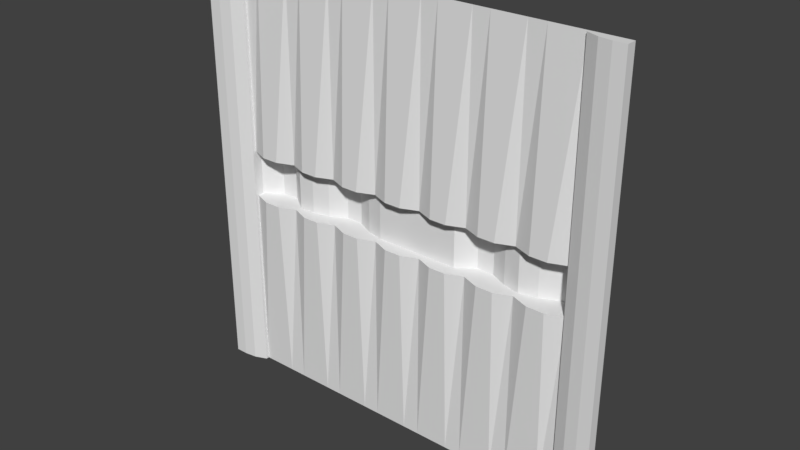 # Source: reac3_4.blend  (saved by Blender 2.78.0; exported with 4.5.12 LTS)
import bpy
from mathutils import Matrix  # noqa: F401  (used for matrix-valued properties, if any)

bpy.ops.wm.read_factory_settings(use_empty=True)
scene = bpy.context.scene
scene.name = 'Scene'

# ---- collections
col_collection_1 = bpy.data.collections.new('Collection 1'); scene.collection.children.link(col_collection_1)

# ---- materials (node trees are filled in below, after node groups)
mat_reac3_4 = bpy.data.materials.new('reac3_4')
mat_reac3_4.alpha_threshold = 0.0
mat_reac3_4.use_transparent_shadow = False
mat_reac3_4.roughness = 0.5

# ---- material node trees

# ---- world
world_world = bpy.data.worlds.new('World'); scene.world = world_world
world_world.color = (0.05088, 0.05088, 0.05088)
world_world.use_sun_shadow = False
world_world.sun_shadow_jitter_overblur = 0.0
world_world.cycles.sampling_method = 'MANUAL'

# ---- meshes
me_reac3_4 = bpy.data.meshes.new('reac3_4')
me_reac3_4.from_pydata([(-1.28, 1.28, -1.28), (1.28, 1.28, -1.28), (-1.28, 1.28, 1.28), (1.28, 1.28, 1.28), (1.06, 1.28, -1.28), (1.06, 1.28, 1.28), (-1.06, 1.28, 1.28), (-1.06, 1.28, -1.28), (-0.7498, 1.28, -1.28), (-0.4502, 1.28, -1.28), (-0.1501, 1.28, -1.28), (0.1504, 1.28, -1.28), (0.4496, 1.28, -1.28), (0.7506, 1.28, -1.28), (0.7506, 1.28, 1.28), (0.4496, 1.28, 1.28), (0.1504, 1.28, 1.28), (-0.1501, 1.28, 1.28), (-0.4502, 1.28, 1.28), (-0.7498, 1.28, 1.28), (-1.28, 1.22, 1.28), (-1.28, 1.22, -1.28), (1.06, 1.26, -1.28), (1.28, 1.22, -1.28), (1.28, 1.22, 1.28), (-1.06, 1.26, 1.28), (1.06, 1.26, 1.28), (-1.06, 1.26, -1.28), (-0.8531, 1.28, 1.28), (-0.9564, 1.28, 1.28), (-0.9564, 1.28, -1.28), (-0.8531, 1.28, -1.28), (-0.6499, 1.28, -1.28), (-0.5501, 1.28, -1.28), (-0.5501, 1.28, 1.28), (-0.6499, 1.28, 1.28), (-0.3502, 1.28, -1.28), (-0.2502, 1.28, -1.28), (-0.2502, 1.28, 1.28), (-0.3502, 1.28, 1.28), (-0.04995, 1.28, -1.28), (0.05023, 1.28, -1.28), (0.05023, 1.28, 1.28), (-0.04995, 1.28, 1.28), (0.2502, 1.28, -1.28), (0.3499, 1.28, -1.28), (0.3499, 1.28, 1.28), (0.2502, 1.28, 1.28), (0.55, 1.28, -1.28), (0.6503, 1.28, -1.28), (0.6503, 1.28, 1.28), (0.55, 1.28, 1.28), (0.8537, 1.28, -1.28), (0.9569, 1.28, -1.28), (0.9569, 1.28, 1.28), (0.8537, 1.28, 1.28), (-1.28, 1.28, 0.1399), (1.28, 1.28, 0.1399), (1.06, 1.28, 0.1399), (-1.06, 1.28, 0.1399), (-0.7498, 1.28, 0.1399), (-0.4502, 1.28, 0.1399), (-0.1501, 1.28, 0.1399), (0.1504, 1.28, 0.1399), (0.4496, 1.28, 0.1399), (0.7506, 1.28, 0.1399), (-1.28, 1.22, 0.1399), (1.28, 1.22, 0.1445), (1.06, 1.26, 0.1445), (-1.06, 1.26, 0.1399), (-0.9564, 1.24, 0.1399), (-0.8531, 1.24, 0.1399), (-0.6499, 1.24, 0.1399), (-0.5501, 1.24, 0.1399), (-0.3502, 1.24, 0.1399), (-0.2502, 1.24, 0.1399), (-0.04995, 1.24, 0.1399), (0.05023, 1.24, 0.1399), (0.2502, 1.24, 0.1399), (0.3499, 1.24, 0.1399), (0.55, 1.24, 0.1399), (0.6503, 1.24, 0.1399), (0.8537, 1.24, 0.1399), (0.9569, 1.24, 0.1399), (-1.28, 1.28, -0.1399), (-1.28, 1.22, -0.139), (1.28, 1.28, -0.1399), (1.06, 1.28, -0.1399), (-1.06, 1.28, -0.1399), (-0.7498, 1.28, -0.1399), (-0.4502, 1.28, -0.1399), (-0.1501, 1.28, -0.1399), (0.1504, 1.28, -0.1399), (0.4496, 1.28, -0.1399), (0.7506, 1.28, -0.1399), (1.28, 1.22, -0.1362), (1.06, 1.26, -0.1353), (-1.06, 1.26, -0.139), (-0.9564, 1.24, -0.1399), (-0.8531, 1.24, -0.1399), (-0.6499, 1.24, -0.1399), (-0.5501, 1.24, -0.1399), (-0.3502, 1.24, -0.1399), (-0.2502, 1.24, -0.1399), (-0.04995, 1.24, -0.1399), (0.05023, 1.24, -0.1399), (0.2502, 1.24, -0.1399), (0.3499, 1.24, -0.1399), (0.55, 1.24, -0.1399), (0.6503, 1.24, -0.1399), (0.8537, 1.24, -0.1399), (0.9569, 1.24, -0.1399), (1.06, 1.393, -0.1399), (1.06, 1.393, 0.1399), (-1.06, 1.32, -0.1399), (-1.06, 1.32, 0.1399), (-0.7498, 1.32, -0.1399), (-0.7498, 1.32, 0.1399), (-0.4502, 1.393, -0.1399), (-0.4502, 1.393, 0.1399), (-0.1501, 1.32, -0.1399), (-0.1501, 1.32, 0.1399), (0.1504, 1.32, -0.1399), (0.1504, 1.32, 0.1399), (0.4496, 1.393, -0.1399), (0.4496, 1.393, 0.1399), (0.7506, 1.32, -0.1399), (0.7506, 1.32, 0.1399), (-0.9564, 1.393, -0.1399), (-0.9564, 1.393, 0.1399), (-0.8531, 1.393, -0.1399), (-0.8531, 1.393, 0.1399), (-0.6499, 1.32, -0.1399), (-0.6499, 1.32, 0.1399), (-0.5501, 1.344, -0.1399), (-0.5501, 1.344, 0.1399), (-0.3502, 1.393, -0.1399), (-0.3502, 1.393, 0.1399), (-0.2502, 1.344, -0.1399), (-0.2502, 1.344, 0.1399), (-0.04995, 1.32, -0.1399), (-0.04995, 1.32, 0.1399), (0.05023, 1.32, -0.1399), (0.05023, 1.32, 0.1399), (0.2502, 1.32, -0.1399), (0.2502, 1.32, 0.1399), (0.3499, 1.32, -0.1399), (0.3499, 1.32, 0.1399), (0.55, 1.393, -0.1399), (0.55, 1.393, 0.1399), (0.6503, 1.344, -0.1399), (0.6503, 1.344, 0.1399), (0.8537, 1.344, -0.1399), (0.8537, 1.344, 0.1399), (0.9569, 1.393, -0.1399), (0.9569, 1.393, 0.1399), (1.133, 1.28, -1.28), (1.207, 1.28, -1.28), (1.207, 1.28, 1.28), (1.133, 1.28, 1.28), (1.133, 1.23, -1.28), (1.207, 1.22, -1.28), (1.207, 1.22, 1.28), (1.133, 1.23, 1.28), (1.207, 1.22, 0.1445), (1.133, 1.23, 0.1445), (1.207, 1.22, -0.1359), (1.133, 1.23, -0.1356), (-1.133, 1.28, 1.28), (-1.207, 1.28, 1.28), (-1.207, 1.28, -1.28), (-1.133, 1.28, -1.28), (-1.133, 1.23, 1.28), (-1.207, 1.22, 1.28), (-1.207, 1.22, -1.28), (-1.133, 1.23, -1.28), (-1.133, 1.23, 0.1399), (-1.207, 1.22, 0.1399), (-1.133, 1.23, -0.139), (-1.207, 1.22, -0.139)], [], [(57, 3, 24, 67), (83, 58, 5, 54), (87, 4, 22, 96), (71, 60, 19, 28), (73, 61, 18, 34), (75, 62, 17, 38), (77, 63, 16, 42), (79, 64, 15, 46), (81, 65, 14, 50), (164, 67, 24, 162), (176, 69, 25, 172), (84, 0, 21, 85), (59, 6, 25, 69), (159, 5, 26, 163), (169, 2, 20, 173), (157, 1, 23, 161), (171, 7, 27, 175), (59, 70, 29, 6), (70, 71, 28, 29), (60, 72, 35, 19), (72, 73, 34, 35), (61, 74, 39, 18), (74, 75, 38, 39), (62, 76, 43, 17), (76, 77, 42, 43), (63, 78, 47, 16), (78, 79, 46, 47), (64, 80, 51, 15), (80, 81, 50, 51), (65, 82, 55, 14), (82, 83, 54, 55), (82, 65, 127, 153), (89, 100, 132, 116), (87, 58, 113, 112), (83, 82, 153, 155), (98, 99, 130, 128), (70, 59, 115, 129), (88, 98, 128, 114), (71, 70, 129, 131), (110, 111, 154, 152), (58, 83, 155, 113), (72, 60, 117, 133), (94, 110, 152, 126), (73, 72, 133, 135), (108, 109, 150, 148), (88, 59, 69, 97), (2, 56, 66, 20), (178, 97, 69, 176), (166, 95, 67, 164), (60, 71, 131, 117), (74, 61, 119, 137), (93, 108, 148, 124), (61, 73, 135, 119), (109, 94, 126, 150), (75, 74, 137, 139), (5, 58, 68, 26), (106, 107, 146, 144), (86, 57, 67, 95), (1, 86, 95, 23), (53, 4, 87, 111), (31, 8, 89, 99), (33, 9, 90, 101), (37, 10, 91, 103), (41, 11, 92, 105), (45, 12, 93, 107), (49, 13, 94, 109), (161, 23, 95, 166), (175, 27, 97, 178), (7, 88, 97, 27), (7, 30, 98, 88), (30, 31, 99, 98), (8, 32, 100, 89), (32, 33, 101, 100), (9, 36, 102, 90), (36, 37, 103, 102), (10, 40, 104, 91), (40, 41, 105, 104), (11, 44, 106, 92), (44, 45, 107, 106), (12, 48, 108, 93), (48, 49, 109, 108), (13, 52, 110, 94), (52, 53, 111, 110), (56, 84, 85, 66), (58, 87, 96, 68), (152, 154, 155, 153), (126, 152, 153, 127), (148, 150, 151, 149), (124, 148, 149, 125), (144, 146, 147, 145), (122, 144, 145, 123), (140, 142, 143, 141), (120, 140, 141, 121), (136, 138, 139, 137), (118, 136, 137, 119), (132, 134, 135, 133), (116, 132, 133, 117), (128, 130, 131, 129), (114, 128, 129, 115), (150, 126, 127, 151), (146, 124, 125, 147), (142, 122, 123, 143), (138, 120, 121, 139), (134, 118, 119, 135), (130, 116, 117, 131), (154, 112, 113, 155), (59, 88, 114, 115), (100, 101, 134, 132), (81, 80, 149, 151), (111, 87, 112, 154), (90, 102, 136, 118), (80, 64, 125, 149), (99, 89, 116, 130), (102, 103, 138, 136), (79, 78, 145, 147), (101, 90, 118, 134), (65, 81, 151, 127), (91, 104, 140, 120), (78, 63, 123, 145), (103, 91, 120, 138), (64, 79, 147, 125), (104, 105, 142, 140), (77, 76, 141, 143), (105, 92, 122, 142), (63, 77, 143, 123), (92, 106, 144, 122), (76, 62, 121, 141), (107, 93, 124, 146), (62, 75, 139, 121), (22, 160, 167, 96), (160, 161, 166, 167), (96, 167, 165, 68), (167, 166, 164, 165), (4, 156, 160, 22), (156, 157, 161, 160), (3, 158, 162, 24), (158, 159, 163, 162), (68, 165, 163, 26), (165, 164, 162, 163), (21, 174, 179, 85), (174, 175, 178, 179), (85, 179, 177, 66), (179, 178, 176, 177), (0, 170, 174, 21), (170, 171, 175, 174), (6, 168, 172, 25), (168, 169, 173, 172), (66, 177, 173, 20), (177, 176, 172, 173)])
_uv = me_reac3_4.uv_layers.new(name='UVMap')
_uv.uv.foreach_set('vector', [0.0, 0.0, 0.0, 0.0, 0.0, 0.0, 0.0, 0.0, 0.8738, 0.5553, 0.9141, 0.5553, 0.9141, 1.0, 0.8738, 1.0, 0.9141, 0.4453, 0.9141, 1.164e-10, 0.9141, 1.164e-10, 0.9141, 0.4471, 0.1668, 0.5553, 0.2071, 0.5553, 0.2071, 1.0, 0.1668, 1.0, 0.2851, 0.5553, 0.3241, 0.5553, 0.3241, 1.0, 0.2851, 1.0, 0.4023, 0.5553, 0.4414, 0.5553, 0.4414, 1.0, 0.4023, 1.0, 0.5196, 0.5553, 0.5588, 0.5553, 0.5588, 1.0, 0.5196, 1.0, 0.6367, 0.5553, 0.6756, 0.5553, 0.6756, 1.0, 0.6367, 1.0, 0.754, 0.5553, 0.7932, 0.5553, 0.7932, 1.0, 0.754, 1.0, 0.9714, 0.5564, 1.0, 0.5564, 1.0, 1.0, 0.9714, 1.0, 0.05735, 0.5546, 0.08603, 0.5546, 0.08603, 1.0, 0.05735, 1.0, 0.0, 0.0, 0.0, 0.0, 0.0, 0.0, 0.0, 0.0, 0.9178, 0.5546, 0.9178, 1.0, 0.9178, 1.0, 0.9178, 0.5546, 0.0, 0.0, 0.0, 0.0, 0.0, 0.0, 0.0, 0.0, 0.0, 0.0, 0.0, 0.0, 0.0, 0.0, 0.0, 0.0, 0.0, 0.0, 0.0, 0.0, 0.0, 0.0, 0.0, 0.0, 0.0, 0.0, 0.0, 0.0, 0.0, 0.0, 0.0, 0.0, 0.08603, 0.5553, 0.1264, 0.5553, 0.1264, 1.0, 0.08603, 1.0, 0.1264, 0.5553, 0.1668, 0.5553, 0.1668, 1.0, 0.1264, 1.0, 0.2071, 0.5553, 0.2461, 0.5553, 0.2461, 1.0, 0.2071, 1.0, 0.2461, 0.5553, 0.2851, 0.5553, 0.2851, 1.0, 0.2461, 1.0, 0.3241, 0.5553, 0.3632, 0.5553, 0.3632, 1.0, 0.3241, 1.0, 0.3632, 0.5553, 0.4023, 0.5553, 0.4023, 1.0, 0.3632, 1.0, 0.4414, 0.5553, 0.4805, 0.5553, 0.4805, 1.0, 0.4414, 1.0, 0.4805, 0.5553, 0.5196, 0.5553, 0.5196, 1.0, 0.4805, 1.0, 0.5588, 0.5553, 0.5977, 0.5553, 0.5977, 1.0, 0.5588, 1.0, 0.5977, 0.5553, 0.6367, 0.5553, 0.6367, 1.0, 0.5977, 1.0, 0.6756, 0.5553, 0.7148, 0.5553, 0.7148, 1.0, 0.6756, 1.0, 0.7148, 0.5553, 0.754, 0.5553, 0.754, 1.0, 0.7148, 1.0, 0.7932, 0.5553, 0.8335, 0.5553, 0.8335, 1.0, 0.7932, 1.0, 0.8335, 0.5553, 0.8738, 0.5553, 0.8738, 1.0, 0.8335, 1.0, 0.8335, 0.5559, 0.7932, 0.5559, 0.7932, 0.5559, 0.8335, 0.5559, 0.2071, 0.4429, 0.2461, 0.4429, 0.2461, 0.4429, 0.2071, 0.4429, 0.9141, 0.4453, 0.9141, 0.5546, 0.9141, 0.5546, 0.9141, 0.4453, 0.8738, 0.5559, 0.8335, 0.5559, 0.8335, 0.5559, 0.8738, 0.5559, 0.1264, 0.4429, 0.1668, 0.4429, 0.1668, 0.4429, 0.1264, 0.4429, 0.1264, 0.5559, 0.08603, 0.5559, 0.08603, 0.5559, 0.1264, 0.5559, 0.08603, 0.4429, 0.1264, 0.4429, 0.1264, 0.4429, 0.08603, 0.4429, 0.1668, 0.5559, 0.1264, 0.5559, 0.1264, 0.5559, 0.1668, 0.5559, 0.8335, 0.4429, 0.8738, 0.4429, 0.8738, 0.4429, 0.8335, 0.4429, 0.9141, 0.5559, 0.8738, 0.5559, 0.8738, 0.5559, 0.9141, 0.5559, 0.2461, 0.5559, 0.2071, 0.5559, 0.2071, 0.5559, 0.2461, 0.5559, 0.7932, 0.4429, 0.8335, 0.4429, 0.8335, 0.4429, 0.7932, 0.4429, 0.2851, 0.5559, 0.2461, 0.5559, 0.2461, 0.5559, 0.2851, 0.5559, 0.7148, 0.4429, 0.754, 0.4429, 0.754, 0.4429, 0.7148, 0.4429, 0.9178, 0.4453, 0.9178, 0.5546, 0.9178, 0.5546, 0.9178, 0.4457, 0.0, 0.0, 0.0, 0.0, 0.0, 0.0, 0.0, 0.0, 0.05735, 0.4457, 0.08603, 0.4457, 0.08603, 0.5546, 0.05735, 0.5546, 0.9714, 0.4469, 1.0, 0.4468, 1.0, 0.5564, 0.9714, 0.5564, 0.2071, 0.5559, 0.1668, 0.5559, 0.1668, 0.5559, 0.2071, 0.5559, 0.3632, 0.5559, 0.3241, 0.5559, 0.3241, 0.5559, 0.3632, 0.5559, 0.6756, 0.4429, 0.7148, 0.4429, 0.7148, 0.4429, 0.6756, 0.4429, 0.3241, 0.5559, 0.2851, 0.5559, 0.2851, 0.5559, 0.3241, 0.5559, 0.754, 0.4429, 0.7932, 0.4429, 0.7932, 0.4429, 0.754, 0.4429, 0.4023, 0.5559, 0.3632, 0.5559, 0.3632, 0.5559, 0.4023, 0.5559, 0.9141, 1.0, 0.9141, 0.5546, 0.9141, 0.5564, 0.9141, 1.0, 0.5977, 0.4429, 0.6367, 0.4429, 0.6367, 0.4429, 0.5977, 0.4429, 0.0, 0.0, 0.0, 0.0, 0.0, 0.0, 0.0, 0.0, 0.0, 0.0, 0.0, 0.0, 0.0, 0.0, 0.0, 0.0, 0.8738, 1.113e-10, 0.9141, 1.164e-10, 0.9141, 0.4447, 0.8738, 0.4447, 0.1668, 2.124e-11, 0.2071, 2.638e-11, 0.2071, 0.4447, 0.1668, 0.4447, 0.2851, 3.631e-11, 0.3241, 4.128e-11, 0.3241, 0.4447, 0.2851, 0.4447, 0.4023, 5.123e-11, 0.4414, 5.621e-11, 0.4414, 0.4447, 0.4023, 0.4447, 0.5196, 6.618e-11, 0.5588, 7.116e-11, 0.5588, 0.4447, 0.5196, 0.4447, 0.6367, 8.109e-11, 0.6756, 8.605e-11, 0.6756, 0.4447, 0.6367, 0.4447, 0.754, 9.603e-11, 0.7932, 1.01e-10, 0.7932, 0.4447, 0.754, 0.4447, 0.9714, 3.881e-11, 1.0, 0.0, 1.0, 0.4468, 0.9714, 0.4469, 0.05735, 7.305e-12, 0.08603, 1.096e-11, 0.08603, 0.4457, 0.05735, 0.4457, 0.9178, 1.096e-11, 0.9178, 0.4453, 0.9178, 0.4457, 0.9178, 1.096e-11, 0.08603, 1.096e-11, 0.1264, 1.61e-11, 0.1264, 0.4447, 0.08603, 0.4447, 0.1264, 1.61e-11, 0.1668, 2.124e-11, 0.1668, 0.4447, 0.1264, 0.4447, 0.2071, 2.638e-11, 0.2461, 3.135e-11, 0.2461, 0.4447, 0.2071, 0.4447, 0.2461, 3.135e-11, 0.2851, 3.631e-11, 0.2851, 0.4447, 0.2461, 0.4447, 0.3241, 4.128e-11, 0.3632, 4.626e-11, 0.3632, 0.4447, 0.3241, 0.4447, 0.3632, 4.626e-11, 0.4023, 5.123e-11, 0.4023, 0.4447, 0.3632, 0.4447, 0.4414, 5.621e-11, 0.4805, 6.119e-11, 0.4805, 0.4447, 0.4414, 0.4447, 0.4805, 6.119e-11, 0.5196, 6.618e-11, 0.5196, 0.4447, 0.4805, 0.4447, 0.5588, 7.116e-11, 0.5977, 7.612e-11, 0.5977, 0.4447, 0.5588, 0.4447, 0.5977, 7.612e-11, 0.6367, 8.109e-11, 0.6367, 0.4447, 0.5977, 0.4447, 0.6756, 8.605e-11, 0.7148, 9.104e-11, 0.7148, 0.4447, 0.6756, 0.4447, 0.7148, 9.104e-11, 0.754, 9.603e-11, 0.754, 0.4447, 0.7148, 0.4447, 0.7932, 1.01e-10, 0.8335, 1.062e-10, 0.8335, 0.4447, 0.7932, 0.4447, 0.8335, 1.062e-10, 0.8738, 1.113e-10, 0.8738, 0.4447, 0.8335, 0.4447, 0.0, 0.0, 0.0, 0.0, 0.0, 0.0, 0.0, 0.0, 0.9141, 0.5546, 0.9141, 0.4453, 0.9141, 0.4471, 0.9141, 0.5564, 0.8335, 0.4453, 0.8738, 0.4453, 0.8738, 0.5546, 0.8335, 0.5546, 0.7932, 0.4453, 0.8335, 0.4453, 0.8335, 0.5546, 0.7932, 0.5546, 0.7148, 0.4453, 0.754, 0.4453, 0.754, 0.5546, 0.7148, 0.5546, 0.6756, 0.4453, 0.7148, 0.4453, 0.7148, 0.5546, 0.6756, 0.5546, 0.5977, 0.4453, 0.6367, 0.4453, 0.6367, 0.5546, 0.5977, 0.5546, 0.5588, 0.4453, 0.5977, 0.4453, 0.5977, 0.5546, 0.5588, 0.5546, 0.4805, 0.4453, 0.5196, 0.4453, 0.5196, 0.5546, 0.4805, 0.5546, 0.4414, 0.4453, 0.4805, 0.4453, 0.4805, 0.5546, 0.4414, 0.5546, 0.3632, 0.4453, 0.4023, 0.4453, 0.4023, 0.5546, 0.3632, 0.5546, 0.3241, 0.4453, 0.3632, 0.4453, 0.3632, 0.5546, 0.3241, 0.5546, 0.2461, 0.4453, 0.2851, 0.4453, 0.2851, 0.5546, 0.2461, 0.5546, 0.2071, 0.4453, 0.2461, 0.4453, 0.2461, 0.5546, 0.2071, 0.5546, 0.1264, 0.4453, 0.1668, 0.4453, 0.1668, 0.5546, 0.1264, 0.5546, 0.08603, 0.4453, 0.1264, 0.4453, 0.1264, 0.5546, 0.08603, 0.5546, 0.754, 0.4453, 0.7932, 0.4453, 0.7932, 0.5546, 0.754, 0.5546, 0.6367, 0.4453, 0.6756, 0.4453, 0.6756, 0.5546, 0.6367, 0.5546, 0.5196, 0.4453, 0.5588, 0.4453, 0.5588, 0.5546, 0.5196, 0.5546, 0.4023, 0.4453, 0.4414, 0.4453, 0.4414, 0.5546, 0.4023, 0.5546, 0.2851, 0.4453, 0.3241, 0.4453, 0.3241, 0.5546, 0.2851, 0.5546, 0.1668, 0.4453, 0.2071, 0.4453, 0.2071, 0.5546, 0.1668, 0.5546, 0.8738, 0.4453, 0.9141, 0.4453, 0.9141, 0.5546, 0.8738, 0.5546, 0.9178, 0.5546, 0.9178, 0.4453, 0.9178, 0.4453, 0.9178, 0.5546, 0.2461, 0.4429, 0.2851, 0.4429, 0.2851, 0.4429, 0.2461, 0.4429, 0.754, 0.5559, 0.7148, 0.5559, 0.7148, 0.5559, 0.754, 0.5559, 0.8738, 0.4429, 0.9141, 0.4429, 0.9141, 0.4429, 0.8738, 0.4429, 0.3241, 0.4429, 0.3632, 0.4429, 0.3632, 0.4429, 0.3241, 0.4429, 0.7148, 0.5559, 0.6756, 0.5559, 0.6756, 0.5559, 0.7148, 0.5559, 0.1668, 0.4429, 0.2071, 0.4429, 0.2071, 0.4429, 0.1668, 0.4429, 0.3632, 0.4429, 0.4023, 0.4429, 0.4023, 0.4429, 0.3632, 0.4429, 0.6367, 0.5559, 0.5977, 0.5559, 0.5977, 0.5559, 0.6367, 0.5559, 0.2851, 0.4429, 0.3241, 0.4429, 0.3241, 0.4429, 0.2851, 0.4429, 0.7932, 0.5559, 0.754, 0.5559, 0.754, 0.5559, 0.7932, 0.5559, 0.4414, 0.4429, 0.4805, 0.4429, 0.4805, 0.4429, 0.4414, 0.4429, 0.5977, 0.5559, 0.5588, 0.5559, 0.5588, 0.5559, 0.5977, 0.5559, 0.4023, 0.4429, 0.4414, 0.4429, 0.4414, 0.4429, 0.4023, 0.4429, 0.6756, 0.5559, 0.6367, 0.5559, 0.6367, 0.5559, 0.6756, 0.5559, 0.4805, 0.4429, 0.5196, 0.4429, 0.5196, 0.4429, 0.4805, 0.4429, 0.5196, 0.5559, 0.4805, 0.5559, 0.4805, 0.5559, 0.5196, 0.5559, 0.5196, 0.4429, 0.5588, 0.4429, 0.5588, 0.4429, 0.5196, 0.4429, 0.5588, 0.5559, 0.5196, 0.5559, 0.5196, 0.5559, 0.5588, 0.5559, 0.5588, 0.4429, 0.5977, 0.4429, 0.5977, 0.4429, 0.5588, 0.4429, 0.4805, 0.5559, 0.4414, 0.5559, 0.4414, 0.5559, 0.4805, 0.5559, 0.6367, 0.4429, 0.6756, 0.4429, 0.6756, 0.4429, 0.6367, 0.4429, 0.4414, 0.5559, 0.4023, 0.5559, 0.4023, 0.5559, 0.4414, 0.5559, 0.9141, 1.164e-10, 0.9427, 7.761e-11, 0.9427, 0.447, 0.9141, 0.4471, 0.9427, 7.761e-11, 0.9714, 3.881e-11, 0.9714, 0.4469, 0.9427, 0.447, 0.9141, 0.4471, 0.9427, 0.447, 0.9427, 0.5564, 0.9141, 0.5564, 0.9427, 0.447, 0.9714, 0.4469, 0.9714, 0.5564, 0.9427, 0.5564, 0.0, 0.0, 0.0, 0.0, 0.0, 0.0, 0.0, 0.0, 0.0, 0.0, 0.0, 0.0, 0.0, 0.0, 0.0, 0.0, 0.0, 0.0, 0.0, 0.0, 0.0, 0.0, 0.0, 0.0, 0.0, 0.0, 0.0, 0.0, 0.0, 0.0, 0.0, 0.0, 0.9141, 0.5564, 0.9427, 0.5564, 0.9427, 1.0, 0.9141, 1.0, 0.9427, 0.5564, 0.9714, 0.5564, 0.9714, 1.0, 0.9427, 1.0, 0.0, 0.0, 0.02868, 3.652e-12, 0.02868, 0.4457, 0.0, 0.4457, 0.02868, 3.652e-12, 0.05735, 7.305e-12, 0.05735, 0.4457, 0.02868, 0.4457, 0.0, 0.4457, 0.02868, 0.4457, 0.02868, 0.5546, 0.0, 0.5546, 0.02868, 0.4457, 0.05735, 0.4457, 0.05735, 0.5546, 0.02868, 0.5546, 0.0, 0.0, 0.0, 0.0, 0.0, 0.0, 0.0, 0.0, 0.0, 0.0, 0.0, 0.0, 0.0, 0.0, 0.0, 0.0, 0.0, 0.0, 0.0, 0.0, 0.0, 0.0, 0.0, 0.0, 0.0, 0.0, 0.0, 0.0, 0.0, 0.0, 0.0, 0.0, 0.0, 0.5546, 0.02868, 0.5546, 0.02868, 1.0, 0.0, 1.0, 0.02868, 0.5546, 0.05735, 0.5546, 0.05735, 1.0, 0.02868, 1.0])
me_reac3_4.materials.append(mat_reac3_4)
me_reac3_4.use_remesh_preserve_volume = False
me_reac3_4.use_remesh_preserve_attributes = False
me_reac3_4.use_mirror_vertex_groups = False
me_reac3_4.update()

# ---- objects
ob_reac3_4_mesh = bpy.data.objects.new('reac3_4_mesh', me_reac3_4)

# ---- transforms, parenting, visibility, modifiers, constraints
ob_reac3_4_mesh.location = (0.0, 0.0, 0.0)
ob_reac3_4_mesh.lineart.crease_threshold = 0.0

# ---- collection membership
col_collection_1.objects.link(ob_reac3_4_mesh)

# ---- scene / render settings (as saved in the file)
scene.frame_start = 1; scene.frame_end = 2; scene.frame_set(1)
scene.render.engine = 'BLENDER_EEVEE_NEXT'
scene.render.resolution_percentage = 50
scene.render.dither_intensity = 0.0
scene.cycles.use_denoising = False
scene.cycles.samples = 128
scene.cycles.sampling_pattern = 'TABULATED_SOBOL'
scene.cycles.light_sampling_threshold = 0.0
scene.cycles.use_adaptive_sampling = False
scene.cycles.use_light_tree = False
scene.cycles.blur_glossy = 0.0
scene.cycles.sample_clamp_indirect = 0.0
scene.view_settings.view_transform = 'Standard'
bpy.context.view_layer.update()

# ---- added for rendering (the .blend has no active camera and no usable light): camera, sun
cam_auto = bpy.data.cameras.new('AutoCamera')
cam_auto.lens = 50.0
cam_auto.sensor_width = 36.0
cam_auto.clip_end = 1000.0
ob_auto_camera = bpy.data.objects.new('AutoCamera', cam_auto)
scene.collection.objects.link(ob_auto_camera)
ob_auto_camera.location = (3.3535, -2.71763, 2.6828)
ob_auto_camera.rotation_euler = (1.09748, -7.21219e-08, 0.694738)
scene.camera = ob_auto_camera
light_auto_sun = bpy.data.lights.new('AutoSun', 'SUN')
light_auto_sun.energy = 3.0
light_auto_sun.angle = 0.0523599
ob_auto_sun = bpy.data.objects.new('AutoSun', light_auto_sun)
scene.collection.objects.link(ob_auto_sun)
ob_auto_sun.rotation_euler = (0.872665, 0.174533, 0.523599)
bpy.context.view_layer.update()

